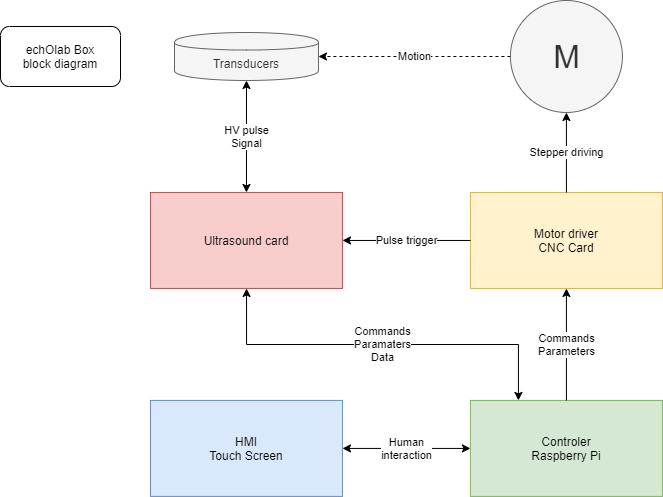

The diagram above was exported from draw.io. Its source (the exported page's mxGraphModel, read from the mxfile embedded in the PNG):
<mxGraphModel dx="979" dy="1382" grid="1" gridSize="10" guides="1" tooltips="1" connect="1" arrows="1" fold="1" page="1" pageScale="1" pageWidth="827" pageHeight="583" math="0" shadow="0">
  <root>
    <mxCell id="0" />
    <mxCell id="1" parent="0" />
    <mxCell id="EKAr5_vfCrlWasCj2atQ-1" value="HMI&lt;br&gt;Touch Screen" style="rounded=0;whiteSpace=wrap;html=1;fillColor=#dae8fc;strokeColor=#6c8ebf;" vertex="1" parent="1">
      <mxGeometry x="210" y="443.9274193548387" width="191.96249999999998" height="95.98258064516128" as="geometry" />
    </mxCell>
    <mxCell id="EKAr5_vfCrlWasCj2atQ-11" value="Human&lt;br&gt;interaction" style="edgeStyle=orthogonalEdgeStyle;rounded=0;orthogonalLoop=1;jettySize=auto;html=1;exitX=0;exitY=0.5;exitDx=0;exitDy=0;entryX=1;entryY=0.5;entryDx=0;entryDy=0;startArrow=classic;startFill=1;" edge="1" parent="1" source="EKAr5_vfCrlWasCj2atQ-2" target="EKAr5_vfCrlWasCj2atQ-1">
      <mxGeometry x="210" y="44" as="geometry" />
    </mxCell>
    <mxCell id="EKAr5_vfCrlWasCj2atQ-2" value="Controler&lt;br&gt;Raspberry Pi" style="rounded=0;whiteSpace=wrap;html=1;fillColor=#d5e8d4;strokeColor=#82b366;" vertex="1" parent="1">
      <mxGeometry x="529.9375" y="443.9274193548387" width="191.96249999999998" height="95.98258064516128" as="geometry" />
    </mxCell>
    <mxCell id="EKAr5_vfCrlWasCj2atQ-4" value="Motor driver&lt;br&gt;CNC Card" style="rounded=0;whiteSpace=wrap;html=1;fillColor=#fff2cc;strokeColor=#d6b656;" vertex="1" parent="1">
      <mxGeometry x="529.9375" y="235.96516129032256" width="191.96249999999998" height="95.98258064516128" as="geometry" />
    </mxCell>
    <mxCell id="EKAr5_vfCrlWasCj2atQ-5" value="Commands&lt;br&gt;Parameters" style="edgeStyle=orthogonalEdgeStyle;rounded=0;orthogonalLoop=1;jettySize=auto;html=1;" edge="1" parent="1" source="EKAr5_vfCrlWasCj2atQ-2" target="EKAr5_vfCrlWasCj2atQ-4">
      <mxGeometry x="210" y="44" as="geometry" />
    </mxCell>
    <mxCell id="EKAr5_vfCrlWasCj2atQ-6" value="Ultrasound card" style="rounded=0;whiteSpace=wrap;html=1;fillColor=#f8cecc;strokeColor=#b85450;" vertex="1" parent="1">
      <mxGeometry x="210" y="235.96516129032256" width="191.96249999999998" height="95.98258064516128" as="geometry" />
    </mxCell>
    <mxCell id="EKAr5_vfCrlWasCj2atQ-7" value="Commands&lt;br&gt;Paramaters&lt;br&gt;Data" style="edgeStyle=orthogonalEdgeStyle;rounded=0;orthogonalLoop=1;jettySize=auto;html=1;exitX=0.25;exitY=0;exitDx=0;exitDy=0;startArrow=classic;startFill=1;" edge="1" parent="1" source="EKAr5_vfCrlWasCj2atQ-2" target="EKAr5_vfCrlWasCj2atQ-6">
      <mxGeometry x="210" y="44" as="geometry" />
    </mxCell>
    <mxCell id="EKAr5_vfCrlWasCj2atQ-10" value="Pulse trigger" style="edgeStyle=orthogonalEdgeStyle;rounded=0;orthogonalLoop=1;jettySize=auto;html=1;exitX=0;exitY=0.5;exitDx=0;exitDy=0;entryX=1;entryY=0.5;entryDx=0;entryDy=0;" edge="1" parent="1" source="EKAr5_vfCrlWasCj2atQ-4" target="EKAr5_vfCrlWasCj2atQ-6">
      <mxGeometry x="210" y="44" as="geometry" />
    </mxCell>
    <mxCell id="EKAr5_vfCrlWasCj2atQ-8" value="Transducers" style="shape=cylinder;whiteSpace=wrap;html=1;boundedLbl=1;backgroundOutline=1;rounded=0;fillColor=#f5f5f5;strokeColor=#666666;fontColor=#333333;" vertex="1" parent="1">
      <mxGeometry x="233.9953125" y="75.99419354838709" width="143.97187499999998" height="47.99129032258064" as="geometry" />
    </mxCell>
    <mxCell id="EKAr5_vfCrlWasCj2atQ-9" value="HV pulse&lt;br&gt;Signal" style="edgeStyle=orthogonalEdgeStyle;rounded=0;orthogonalLoop=1;jettySize=auto;html=1;startArrow=classic;startFill=1;" edge="1" parent="1" source="EKAr5_vfCrlWasCj2atQ-6" target="EKAr5_vfCrlWasCj2atQ-8">
      <mxGeometry x="210" y="44" as="geometry" />
    </mxCell>
    <mxCell id="EKAr5_vfCrlWasCj2atQ-13" value="Motion" style="edgeStyle=orthogonalEdgeStyle;rounded=0;orthogonalLoop=1;jettySize=auto;html=1;exitX=0;exitY=0.5;exitDx=0;exitDy=0;entryX=1;entryY=0.5;entryDx=0;entryDy=0;dashed=1;" edge="1" parent="1" source="EKAr5_vfCrlWasCj2atQ-12" target="EKAr5_vfCrlWasCj2atQ-8">
      <mxGeometry x="210" y="44" as="geometry" />
    </mxCell>
    <mxCell id="EKAr5_vfCrlWasCj2atQ-12" value="M" style="verticalLabelPosition=middle;shadow=0;dashed=0;align=center;html=1;verticalAlign=middle;strokeWidth=1;shape=ellipse;fontSize=32;perimeter=ellipsePerimeter;fillColor=#f5f5f5;strokeColor=#666666;fontColor=#333333;" vertex="1" parent="1">
      <mxGeometry x="569.9296875" y="44" width="111.97812499999999" height="111.97967741935483" as="geometry" />
    </mxCell>
    <mxCell id="EKAr5_vfCrlWasCj2atQ-14" value="Stepper driving" style="edgeStyle=orthogonalEdgeStyle;rounded=0;orthogonalLoop=1;jettySize=auto;html=1;exitX=0.5;exitY=0;exitDx=0;exitDy=0;entryX=0.5;entryY=1;entryDx=0;entryDy=0;" edge="1" parent="1" source="EKAr5_vfCrlWasCj2atQ-4" target="EKAr5_vfCrlWasCj2atQ-12">
      <mxGeometry x="210" y="44" as="geometry" />
    </mxCell>
    <mxCell id="EKAr5_vfCrlWasCj2atQ-17" value="echOlab Box&lt;br&gt;block diagram" style="rounded=1;whiteSpace=wrap;html=1;" vertex="1" parent="1">
      <mxGeometry x="60" y="69.99" width="120" height="60" as="geometry" />
    </mxCell>
  </root>
</mxGraphModel>